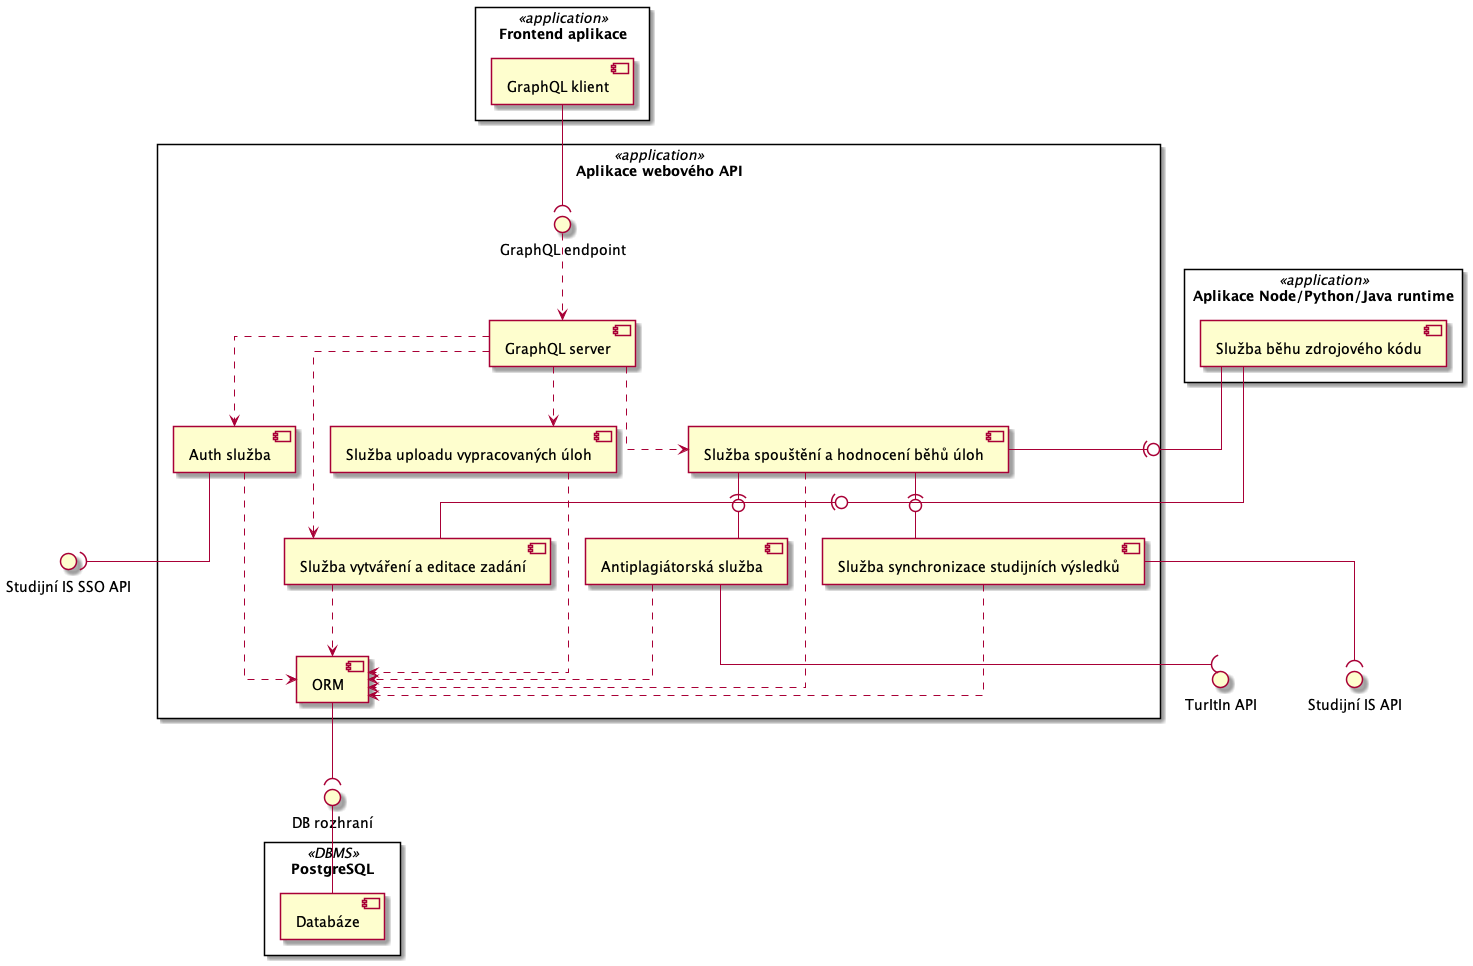

The diagram above was rendered by PlantUML. Its source (embedded in the PNG):
@startuml
skinparam linetype ortho

rectangle "Frontend aplikace" <<application>> as frontendApp {
    component "GraphQL klient" as graphqlClient
}

rectangle "Aplikace webového API" <<application>> as webApiApp {
    component "GraphQL server" as graphqlServer
    component "Antiplagiátorská služba" as antiplagiarismService
    component "Auth služba" as authService
    component "Služba synchronizace studijních výsledků" as gradingSyncService
    component "Služba spouštění a hodnocení běhů úloh" as assesmentRuntimeAndEvaluationService
    component "Služba vytváření a editace zadání" as assessmentCreationService
    component "Služba uploadu vypracovaných úloh" as uploadService
    component "ORM" as ORM

    interface "GraphQL endpoint" as graphqlInterface
}

rectangle "Aplikace Node/Python/Java runtime" <<application>> as runtimeEnv {
    component "Služba běhu zdrojového kódu" as runtimeService
}

rectangle "PostgreSQL" <<DBMS>> {
    component "Databáze" as DB
}


interface "TurItIn API" as turnitinAPI
interface "Studijní IS SSO API" as studyISSSO
interface "Studijní IS API" as studyISAPI
interface "DB rozhraní" as dbInterface


graphqlClient --( graphqlInterface
graphqlInterface ..> graphqlServer

graphqlServer ..> assessmentCreationService
graphqlServer ..> assesmentRuntimeAndEvaluationService
graphqlServer ..> authService
graphqlServer ..> uploadService

assesmentRuntimeAndEvaluationService -(0- gradingSyncService
assesmentRuntimeAndEvaluationService -(0- antiplagiarismService

assesmentRuntimeAndEvaluationService -u(0- runtimeService
assessmentCreationService -u(0- runtimeService


antiplagiarismService --( turnitinAPI
authService --( studyISSSO
gradingSyncService --( studyISAPI

assessmentCreationService ..> ORM
assesmentRuntimeAndEvaluationService ..> ORM
uploadService ..> ORM
gradingSyncService ..> ORM
antiplagiarismService ..> ORM
authService ..> ORM


ORM --( dbInterface
dbInterface -- DB


@enduml